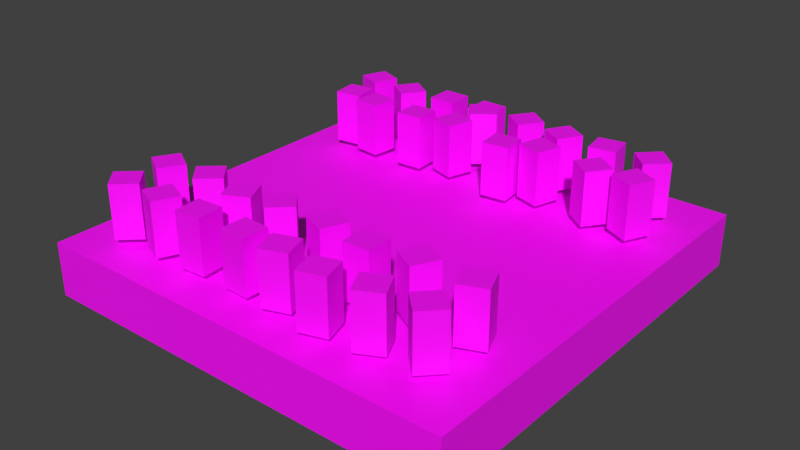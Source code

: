 # Source: SM_Chessboard.blend  (saved by Blender 3.6.13; exported with 4.5.12 LTS)
import bpy
from mathutils import Matrix  # noqa: F401  (used for matrix-valued properties, if any)

bpy.ops.wm.read_factory_settings(use_empty=True)
scene = bpy.context.scene
scene.name = 'Scene'

# ---- images (referenced by path relative to the original .blend; pixels are not part of the script)
import os
ASSET_DIR = os.environ.get("B2B_ASSET_DIR", "")  # directory of the original .blend (textures are referenced by path, not embedded)
HERE = os.path.dirname(os.path.abspath(__file__))  # packed textures are extracted next to this script under _unpacked/

def load_image(name, relpath, width, height, colorspace="sRGB"):
    """Load a texture the original file referenced (path relative to the .blend, or extracted next to this script)."""
    p = next((c for c in (os.path.join(HERE, relpath), os.path.join(ASSET_DIR, relpath)) if relpath and os.path.exists(c)), "")
    if p:
        img = bpy.data.images.load(p, check_existing=True)
        img.name = name
    else:  # same state as the original file: an image datablock whose file is absent (Cycles renders it pink)
        img = bpy.data.images.new(name, width, height)
        img.source = "FILE"
        img.filepath = "//" + (relpath or name)
    img.colorspace_settings.name = colorspace
    return img
img_m_chessboard_dither_png = load_image('M_Chessboard_Dither.png', 'M_Chessboard_Dither.png', 1024, 1024, 'sRGB')

# ---- materials (node trees are filled in below, after node groups)
mat_m_chessboard = bpy.data.materials.new('M_Chessboard')
mat_m_chessboard.use_transparent_shadow = False

# ---- material node trees
mat_m_chessboard.use_nodes = True; mat_m_chessboard.node_tree.nodes.clear()
_N = mat_m_chessboard.node_tree.nodes; _L = mat_m_chessboard.node_tree.links
n0 = _N.new('ShaderNodeBsdfPrincipled'); n0.name = 'Principled BSDF'; n0.location = (10, 300)
n0.distribution = 'GGX'
n0.subsurface_method = 'RANDOM_WALK_SKIN'
n0.inputs[3].default_value = 1.45
n0.inputs[27].default_value = (0.0, 0.0, 0.0, 1.0)
n0.inputs[28].default_value = 1.0
n1 = _N.new('ShaderNodeOutputMaterial'); n1.name = 'Material Output'; n1.location = (300, 300)
n2 = _N.new('ShaderNodeTexImage'); n2.name = 'Image Texture'; n2.location = (-280, 280)
n2.image = img_m_chessboard_dither_png
n2.interpolation = 'Closest'
_L.new(n0.outputs[0], n1.inputs[0])
_L.new(n2.outputs[0], n0.inputs[0])
n1.is_active_output = True

# ---- world
world_world_001 = bpy.data.worlds.new('World.001'); scene.world = world_world_001
world_world_001.use_nodes = True; world_world_001.node_tree.nodes.clear()
_N = world_world_001.node_tree.nodes; _L = world_world_001.node_tree.links
n0 = _N.new('ShaderNodeOutputWorld'); n0.name = 'World Output'; n0.location = (300, 300)
n1 = _N.new('ShaderNodeBackground'); n1.name = 'Background'; n1.location = (10, 300)
n1.inputs[0].default_value = (0.05088, 0.05088, 0.05088, 1.0)
_L.new(n1.outputs[0], n0.inputs[0])
n0.is_active_output = True
world_world_001.color = (0.05088, 0.05088, 0.05088)
world_world_001.use_sun_shadow = False
world_world_001.sun_shadow_jitter_overblur = 0.0

# ---- meshes
me_cube = bpy.data.meshes.new('Cube')
me_cube.from_pydata([(-0.01562, -0.9844, -0.01562), (-0.01562, -0.9844, 0.1094), (-0.01562, 0.01562, -0.01562), (-0.01562, 0.01562, 0.1094), (0.9844, -0.9844, -0.01562), (0.9844, -0.9844, 0.1094), (0.9844, 0.01562, -0.01562), (0.9844, 0.01562, 0.1094), (-0.01562, -0.9844, 0.04688), (-0.01562, 0.01562, 0.04688), (0.9844, 0.01562, 0.04688), (0.9844, -0.9844, 0.04688)], [], [(8, 1, 3, 9), (9, 3, 7, 10), (10, 7, 5, 11), (11, 5, 1, 8), (2, 6, 4, 0), (7, 3, 1, 5), (4, 11, 8, 0), (6, 10, 11, 4), (2, 9, 10, 6), (0, 8, 9, 2)])
_uv = me_cube.uv_layers.new(name='UVMap')
_uv.uv.foreach_set('vector', [0.9453, 0.875, 0.8906, 0.875, 0.8906, 0.007812, 0.9453, 0.007812, 0.9453, 0.875, 0.8906, 0.875, 0.8906, 0.007812, 0.9453, 0.007812, 0.9453, 0.875, 0.8906, 0.875, 0.8906, 0.007812, 0.9453, 0.007812, 0.9453, 0.875, 0.8906, 0.875, 0.8906, 0.007812, 0.9453, 0.007812, 0.2109, 0.9766, 0.1953, 0.9766, 0.1953, 0.9609, 0.2109, 0.9609, 0.875, 0.875, 0.007812, 0.875, 0.007812, 0.007812, 0.875, 0.007812, 1.0, 0.875, 0.9453, 0.875, 0.9453, 0.007812, 1.0, 0.007812, 1.0, 0.875, 0.9453, 0.875, 0.9453, 0.007812, 1.0, 0.007812, 1.0, 0.875, 0.9453, 0.875, 0.9453, 0.007812, 1.0, 0.007812, 1.0, 0.875, 0.9453, 0.875, 0.9453, 0.007812, 1.0, 0.007812])
me_cube.materials.append(mat_m_chessboard)
me_cube.use_paint_bone_selection = False
me_cube.use_paint_mask = True
me_cube.update()
me_cube_001 = bpy.data.meshes.new('Cube.001')
me_cube_001.from_pydata([(-0.03167, -0.03082, -0.0625), (-0.03167, -0.03082, 0.0625), (-0.03082, 0.03167, -0.0625), (-0.03082, 0.03167, 0.0625), (0.03082, -0.03167, -0.0625), (0.03082, -0.03167, 0.0625), (0.03167, 0.03082, -0.0625), (0.03167, 0.03082, 0.0625)], [], [(0, 1, 3, 2), (2, 3, 7, 6), (6, 7, 5, 4), (4, 5, 1, 0), (2, 6, 4, 0), (7, 3, 1, 5)])
_uv = me_cube_001.uv_layers.new(name='UVMap')
_uv.uv.foreach_set('vector', [0.0625, 0.9922, 0.007812, 0.9922, 0.007812, 0.8828, 0.0625, 0.8828, 0.0625, 0.9922, 0.007812, 0.9922, 0.007812, 0.8828, 0.0625, 0.8828, 0.0625, 0.8828, 0.0625, 0.9922, 0.007812, 0.9922, 0.007812, 0.8828, 0.0625, 0.9922, 0.007812, 0.9922, 0.007812, 0.8828, 0.0625, 0.8828, 0.125, 0.9375, 0.07031, 0.9375, 0.07031, 0.8828, 0.125, 0.8828, 0.125, 0.9375, 0.07031, 0.9375, 0.07031, 0.8828, 0.125, 0.8828])
me_cube_001.materials.append(mat_m_chessboard)
me_cube_001.use_paint_bone_selection = False
me_cube_001.use_paint_mask = True
me_cube_001.update()
me_cube_012 = bpy.data.meshes.new('Cube.012')
me_cube_012.from_pydata([(-0.01562, -0.01562, -0.04688), (-0.01562, -0.01562, 0.07812), (-0.01562, 0.04688, -0.04688), (-0.01562, 0.04688, 0.07812), (0.04688, -0.01562, -0.04688), (0.04688, -0.01562, 0.07812), (0.04688, 0.04688, -0.04688), (0.04688, 0.04688, 0.07812)], [], [(0, 1, 3, 2), (2, 3, 7, 6), (6, 7, 5, 4), (4, 5, 1, 0), (2, 6, 4, 0), (7, 3, 1, 5)])
_uv = me_cube_012.uv_layers.new(name='UVMap')
_uv.uv.foreach_set('vector', [0.3006, 0.9, 0.2871, 0.9, 0.2871, 0.8865, 0.3006, 0.8865, 0.3229, 0.9, 0.3094, 0.9, 0.3094, 0.8865, 0.3229, 0.8865, 0.05897, 0.8865, 0.05897, 0.9956, 0.004387, 0.9956, 0.004387, 0.8865, 0.3451, 0.9, 0.3316, 0.9, 0.3316, 0.8865, 0.3451, 0.8865, 0.3674, 0.9, 0.3539, 0.9, 0.3539, 0.8865, 0.3674, 0.8865, 0.1223, 0.941, 0.06774, 0.941, 0.06774, 0.8865, 0.1223, 0.8865])
me_cube_012.materials.append(mat_m_chessboard)
me_cube_012.update()
me_cube_033 = bpy.data.meshes.new('Cube.033')
me_cube_033.from_pydata([(-0.03085, -0.03165, -0.0625), (-0.03085, -0.03165, 0.0625), (-0.03165, 0.03085, -0.0625), (-0.03165, 0.03085, 0.0625), (0.03165, -0.03085, -0.0625), (0.03165, -0.03085, 0.0625), (0.03085, 0.03165, -0.0625), (0.03085, 0.03165, 0.0625)], [], [(0, 1, 3, 2), (2, 3, 7, 6), (6, 7, 5, 4), (4, 5, 1, 0), (2, 6, 4, 0), (7, 3, 1, 5)])
_uv = me_cube_033.uv_layers.new(name='UVMap')
_uv.uv.foreach_set('vector', [0.6875, 0.8828, 0.6875, 0.9922, 0.6328, 0.9922, 0.6328, 0.8828, 0.6875, 0.8828, 0.6875, 0.9922, 0.6328, 0.9922, 0.6328, 0.8828, 0.6875, 0.8828, 0.6875, 0.9922, 0.6328, 0.9922, 0.6328, 0.8828, 0.6328, 0.8828, 0.6328, 0.9922, 0.6875, 0.9922, 0.6875, 0.8828, 0.75, 0.9375, 0.6953, 0.9375, 0.6953, 0.8828, 0.75, 0.8828, 0.75, 0.9375, 0.6953, 0.9375, 0.6953, 0.8828, 0.75, 0.8828])
me_cube_033.materials.append(mat_m_chessboard)
me_cube_033.use_paint_bone_selection = False
me_cube_033.use_paint_mask = True
me_cube_033.update()
me_cube_002 = bpy.data.meshes.new('Cube.002')
me_cube_002.from_pydata([(-0.03085, -0.03165, -0.0625), (-0.03085, -0.03165, 0.0625), (-0.03165, 0.03085, -0.0625), (-0.03165, 0.03085, 0.0625), (0.03165, -0.03085, -0.0625), (0.03165, -0.03085, 0.0625), (0.03085, 0.03165, -0.0625), (0.03085, 0.03165, 0.0625)], [], [(0, 1, 3, 2), (2, 3, 7, 6), (6, 7, 5, 4), (4, 5, 1, 0), (2, 6, 4, 0), (7, 3, 1, 5)])
_uv = me_cube_002.uv_layers.new(name='UVMap')
_uv.uv.foreach_set('vector', [0.6875, 0.8828, 0.6875, 0.9922, 0.6328, 0.9922, 0.6328, 0.8828, 0.6875, 0.8828, 0.6875, 0.9922, 0.6328, 0.9922, 0.6328, 0.8828, 0.6875, 0.8828, 0.6875, 0.9922, 0.6328, 0.9922, 0.6328, 0.8828, 0.6328, 0.8828, 0.6328, 0.9922, 0.6875, 0.9922, 0.6875, 0.8828, 0.75, 0.9375, 0.6953, 0.9375, 0.6953, 0.8828, 0.75, 0.8828, 0.75, 0.9375, 0.6953, 0.9375, 0.6953, 0.8828, 0.75, 0.8828])
me_cube_002.materials.append(mat_m_chessboard)
me_cube_002.use_paint_bone_selection = False
me_cube_002.use_paint_mask = True
me_cube_002.update()
me_cube_003 = bpy.data.meshes.new('Cube.003')
me_cube_003.from_pydata([(-0.03085, -0.03165, -0.0625), (-0.03085, -0.03165, 0.0625), (-0.03165, 0.03085, -0.0625), (-0.03165, 0.03085, 0.0625), (0.03165, -0.03085, -0.0625), (0.03165, -0.03085, 0.0625), (0.03085, 0.03165, -0.0625), (0.03085, 0.03165, 0.0625)], [], [(0, 1, 3, 2), (2, 3, 7, 6), (6, 7, 5, 4), (4, 5, 1, 0), (2, 6, 4, 0), (7, 3, 1, 5)])
_uv = me_cube_003.uv_layers.new(name='UVMap')
_uv.uv.foreach_set('vector', [0.6875, 0.8828, 0.6875, 0.9922, 0.6328, 0.9922, 0.6328, 0.8828, 0.6875, 0.8828, 0.6875, 0.9922, 0.6328, 0.9922, 0.6328, 0.8828, 0.6875, 0.8828, 0.6875, 0.9922, 0.6328, 0.9922, 0.6328, 0.8828, 0.6328, 0.8828, 0.6328, 0.9922, 0.6875, 0.9922, 0.6875, 0.8828, 0.75, 0.9375, 0.6953, 0.9375, 0.6953, 0.8828, 0.75, 0.8828, 0.75, 0.9375, 0.6953, 0.9375, 0.6953, 0.8828, 0.75, 0.8828])
me_cube_003.materials.append(mat_m_chessboard)
me_cube_003.use_paint_bone_selection = False
me_cube_003.use_paint_mask = True
me_cube_003.update()
me_cube_004 = bpy.data.meshes.new('Cube.004')
me_cube_004.from_pydata([(-0.03085, -0.03165, -0.0625), (-0.03085, -0.03165, 0.0625), (-0.03165, 0.03085, -0.0625), (-0.03165, 0.03085, 0.0625), (0.03165, -0.03085, -0.0625), (0.03165, -0.03085, 0.0625), (0.03085, 0.03165, -0.0625), (0.03085, 0.03165, 0.0625)], [], [(0, 1, 3, 2), (2, 3, 7, 6), (6, 7, 5, 4), (4, 5, 1, 0), (2, 6, 4, 0), (7, 3, 1, 5)])
_uv = me_cube_004.uv_layers.new(name='UVMap')
_uv.uv.foreach_set('vector', [0.6875, 0.8828, 0.6875, 0.9922, 0.6328, 0.9922, 0.6328, 0.8828, 0.6875, 0.8828, 0.6875, 0.9922, 0.6328, 0.9922, 0.6328, 0.8828, 0.6875, 0.8828, 0.6875, 0.9922, 0.6328, 0.9922, 0.6328, 0.8828, 0.6328, 0.8828, 0.6328, 0.9922, 0.6875, 0.9922, 0.6875, 0.8828, 0.75, 0.9375, 0.6953, 0.9375, 0.6953, 0.8828, 0.75, 0.8828, 0.75, 0.9375, 0.6953, 0.9375, 0.6953, 0.8828, 0.75, 0.8828])
me_cube_004.materials.append(mat_m_chessboard)
me_cube_004.use_paint_bone_selection = False
me_cube_004.use_paint_mask = True
me_cube_004.update()
me_cube_005 = bpy.data.meshes.new('Cube.005')
me_cube_005.from_pydata([(-0.03085, -0.03165, -0.0625), (-0.03085, -0.03165, 0.0625), (-0.03165, 0.03085, -0.0625), (-0.03165, 0.03085, 0.0625), (0.03165, -0.03085, -0.0625), (0.03165, -0.03085, 0.0625), (0.03085, 0.03165, -0.0625), (0.03085, 0.03165, 0.0625)], [], [(0, 1, 3, 2), (2, 3, 7, 6), (6, 7, 5, 4), (4, 5, 1, 0), (2, 6, 4, 0), (7, 3, 1, 5)])
_uv = me_cube_005.uv_layers.new(name='UVMap')
_uv.uv.foreach_set('vector', [0.6875, 0.8828, 0.6875, 0.9922, 0.6328, 0.9922, 0.6328, 0.8828, 0.6875, 0.8828, 0.6875, 0.9922, 0.6328, 0.9922, 0.6328, 0.8828, 0.6875, 0.8828, 0.6875, 0.9922, 0.6328, 0.9922, 0.6328, 0.8828, 0.6328, 0.8828, 0.6328, 0.9922, 0.6875, 0.9922, 0.6875, 0.8828, 0.75, 0.9375, 0.6953, 0.9375, 0.6953, 0.8828, 0.75, 0.8828, 0.75, 0.9375, 0.6953, 0.9375, 0.6953, 0.8828, 0.75, 0.8828])
me_cube_005.materials.append(mat_m_chessboard)
me_cube_005.use_paint_bone_selection = False
me_cube_005.use_paint_mask = True
me_cube_005.update()
me_cube_006 = bpy.data.meshes.new('Cube.006')
me_cube_006.from_pydata([(-0.03085, -0.03165, -0.0625), (-0.03085, -0.03165, 0.0625), (-0.03165, 0.03085, -0.0625), (-0.03165, 0.03085, 0.0625), (0.03165, -0.03085, -0.0625), (0.03165, -0.03085, 0.0625), (0.03085, 0.03165, -0.0625), (0.03085, 0.03165, 0.0625)], [], [(0, 1, 3, 2), (2, 3, 7, 6), (6, 7, 5, 4), (4, 5, 1, 0), (2, 6, 4, 0), (7, 3, 1, 5)])
_uv = me_cube_006.uv_layers.new(name='UVMap')
_uv.uv.foreach_set('vector', [0.6875, 0.8828, 0.6875, 0.9922, 0.6328, 0.9922, 0.6328, 0.8828, 0.6875, 0.8828, 0.6875, 0.9922, 0.6328, 0.9922, 0.6328, 0.8828, 0.6875, 0.8828, 0.6875, 0.9922, 0.6328, 0.9922, 0.6328, 0.8828, 0.6328, 0.8828, 0.6328, 0.9922, 0.6875, 0.9922, 0.6875, 0.8828, 0.75, 0.9375, 0.6953, 0.9375, 0.6953, 0.8828, 0.75, 0.8828, 0.75, 0.9375, 0.6953, 0.9375, 0.6953, 0.8828, 0.75, 0.8828])
me_cube_006.materials.append(mat_m_chessboard)
me_cube_006.use_paint_bone_selection = False
me_cube_006.use_paint_mask = True
me_cube_006.update()
me_cube_007 = bpy.data.meshes.new('Cube.007')
me_cube_007.from_pydata([(-0.03085, -0.03165, -0.0625), (-0.03085, -0.03165, 0.0625), (-0.03165, 0.03085, -0.0625), (-0.03165, 0.03085, 0.0625), (0.03165, -0.03085, -0.0625), (0.03165, -0.03085, 0.0625), (0.03085, 0.03165, -0.0625), (0.03085, 0.03165, 0.0625)], [], [(0, 1, 3, 2), (2, 3, 7, 6), (6, 7, 5, 4), (4, 5, 1, 0), (2, 6, 4, 0), (7, 3, 1, 5)])
_uv = me_cube_007.uv_layers.new(name='UVMap')
_uv.uv.foreach_set('vector', [0.6875, 0.8828, 0.6875, 0.9922, 0.6328, 0.9922, 0.6328, 0.8828, 0.6875, 0.8828, 0.6875, 0.9922, 0.6328, 0.9922, 0.6328, 0.8828, 0.6875, 0.8828, 0.6875, 0.9922, 0.6328, 0.9922, 0.6328, 0.8828, 0.6328, 0.8828, 0.6328, 0.9922, 0.6875, 0.9922, 0.6875, 0.8828, 0.75, 0.9375, 0.6953, 0.9375, 0.6953, 0.8828, 0.75, 0.8828, 0.75, 0.9375, 0.6953, 0.9375, 0.6953, 0.8828, 0.75, 0.8828])
me_cube_007.materials.append(mat_m_chessboard)
me_cube_007.use_paint_bone_selection = False
me_cube_007.use_paint_mask = True
me_cube_007.update()
me_cube_008 = bpy.data.meshes.new('Cube.008')
me_cube_008.from_pydata([(-0.03085, -0.03165, -0.0625), (-0.03085, -0.03165, 0.0625), (-0.03165, 0.03085, -0.0625), (-0.03165, 0.03085, 0.0625), (0.03165, -0.03085, -0.0625), (0.03165, -0.03085, 0.0625), (0.03085, 0.03165, -0.0625), (0.03085, 0.03165, 0.0625)], [], [(0, 1, 3, 2), (2, 3, 7, 6), (6, 7, 5, 4), (4, 5, 1, 0), (2, 6, 4, 0), (7, 3, 1, 5)])
_uv = me_cube_008.uv_layers.new(name='UVMap')
_uv.uv.foreach_set('vector', [0.6875, 0.8828, 0.6875, 0.9922, 0.6328, 0.9922, 0.6328, 0.8828, 0.6875, 0.8828, 0.6875, 0.9922, 0.6328, 0.9922, 0.6328, 0.8828, 0.6875, 0.8828, 0.6875, 0.9922, 0.6328, 0.9922, 0.6328, 0.8828, 0.6328, 0.8828, 0.6328, 0.9922, 0.6875, 0.9922, 0.6875, 0.8828, 0.75, 0.9375, 0.6953, 0.9375, 0.6953, 0.8828, 0.75, 0.8828, 0.75, 0.9375, 0.6953, 0.9375, 0.6953, 0.8828, 0.75, 0.8828])
me_cube_008.materials.append(mat_m_chessboard)
me_cube_008.use_paint_bone_selection = False
me_cube_008.use_paint_mask = True
me_cube_008.update()
me_cube_041 = bpy.data.meshes.new('Cube.041')
me_cube_041.from_pydata([(-0.03085, -0.03165, -0.0625), (-0.03085, -0.03165, 0.0625), (-0.03165, 0.03085, -0.0625), (-0.03165, 0.03085, 0.0625), (0.03165, -0.03085, -0.0625), (0.03165, -0.03085, 0.0625), (0.03085, 0.03165, -0.0625), (0.03085, 0.03165, 0.0625)], [], [(0, 1, 3, 2), (2, 3, 7, 6), (6, 7, 5, 4), (4, 5, 1, 0), (2, 6, 4, 0), (7, 3, 1, 5)])
_uv = me_cube_041.uv_layers.new(name='UVMap')
_uv.uv.foreach_set('vector', [0.6875, 0.8828, 0.6875, 0.9922, 0.6328, 0.9922, 0.6328, 0.8828, 0.6875, 0.8828, 0.6875, 0.9922, 0.6328, 0.9922, 0.6328, 0.8828, 0.6875, 0.8828, 0.6875, 0.9922, 0.6328, 0.9922, 0.6328, 0.8828, 0.6328, 0.8828, 0.6328, 0.9922, 0.6875, 0.9922, 0.6875, 0.8828, 0.75, 0.9375, 0.6953, 0.9375, 0.6953, 0.8828, 0.75, 0.8828, 0.75, 0.9375, 0.6953, 0.9375, 0.6953, 0.8828, 0.75, 0.8828])
me_cube_041.materials.append(mat_m_chessboard)
me_cube_041.use_paint_bone_selection = False
me_cube_041.use_paint_mask = True
me_cube_041.update()
me_cube_042 = bpy.data.meshes.new('Cube.042')
me_cube_042.from_pydata([(-0.03085, -0.03165, -0.0625), (-0.03085, -0.03165, 0.0625), (-0.03165, 0.03085, -0.0625), (-0.03165, 0.03085, 0.0625), (0.03165, -0.03085, -0.0625), (0.03165, -0.03085, 0.0625), (0.03085, 0.03165, -0.0625), (0.03085, 0.03165, 0.0625)], [], [(0, 1, 3, 2), (2, 3, 7, 6), (6, 7, 5, 4), (4, 5, 1, 0), (2, 6, 4, 0), (7, 3, 1, 5)])
_uv = me_cube_042.uv_layers.new(name='UVMap')
_uv.uv.foreach_set('vector', [0.6875, 0.8828, 0.6875, 0.9922, 0.6328, 0.9922, 0.6328, 0.8828, 0.6875, 0.8828, 0.6875, 0.9922, 0.6328, 0.9922, 0.6328, 0.8828, 0.6875, 0.8828, 0.6875, 0.9922, 0.6328, 0.9922, 0.6328, 0.8828, 0.6328, 0.8828, 0.6328, 0.9922, 0.6875, 0.9922, 0.6875, 0.8828, 0.75, 0.9375, 0.6953, 0.9375, 0.6953, 0.8828, 0.75, 0.8828, 0.75, 0.9375, 0.6953, 0.9375, 0.6953, 0.8828, 0.75, 0.8828])
me_cube_042.materials.append(mat_m_chessboard)
me_cube_042.use_paint_bone_selection = False
me_cube_042.use_paint_mask = True
me_cube_042.update()
me_cube_043 = bpy.data.meshes.new('Cube.043')
me_cube_043.from_pydata([(-0.03085, -0.03165, -0.0625), (-0.03085, -0.03165, 0.0625), (-0.03165, 0.03085, -0.0625), (-0.03165, 0.03085, 0.0625), (0.03165, -0.03085, -0.0625), (0.03165, -0.03085, 0.0625), (0.03085, 0.03165, -0.0625), (0.03085, 0.03165, 0.0625)], [], [(0, 1, 3, 2), (2, 3, 7, 6), (6, 7, 5, 4), (4, 5, 1, 0), (2, 6, 4, 0), (7, 3, 1, 5)])
_uv = me_cube_043.uv_layers.new(name='UVMap')
_uv.uv.foreach_set('vector', [0.6875, 0.8828, 0.6875, 0.9922, 0.6328, 0.9922, 0.6328, 0.8828, 0.6875, 0.8828, 0.6875, 0.9922, 0.6328, 0.9922, 0.6328, 0.8828, 0.6875, 0.8828, 0.6875, 0.9922, 0.6328, 0.9922, 0.6328, 0.8828, 0.6328, 0.8828, 0.6328, 0.9922, 0.6875, 0.9922, 0.6875, 0.8828, 0.75, 0.9375, 0.6953, 0.9375, 0.6953, 0.8828, 0.75, 0.8828, 0.75, 0.9375, 0.6953, 0.9375, 0.6953, 0.8828, 0.75, 0.8828])
me_cube_043.materials.append(mat_m_chessboard)
me_cube_043.use_paint_bone_selection = False
me_cube_043.use_paint_mask = True
me_cube_043.update()
me_cube_044 = bpy.data.meshes.new('Cube.044')
me_cube_044.from_pydata([(-0.03085, -0.03165, -0.0625), (-0.03085, -0.03165, 0.0625), (-0.03165, 0.03085, -0.0625), (-0.03165, 0.03085, 0.0625), (0.03165, -0.03085, -0.0625), (0.03165, -0.03085, 0.0625), (0.03085, 0.03165, -0.0625), (0.03085, 0.03165, 0.0625)], [], [(0, 1, 3, 2), (2, 3, 7, 6), (6, 7, 5, 4), (4, 5, 1, 0), (2, 6, 4, 0), (7, 3, 1, 5)])
_uv = me_cube_044.uv_layers.new(name='UVMap')
_uv.uv.foreach_set('vector', [0.6875, 0.8828, 0.6875, 0.9922, 0.6328, 0.9922, 0.6328, 0.8828, 0.6875, 0.8828, 0.6875, 0.9922, 0.6328, 0.9922, 0.6328, 0.8828, 0.6875, 0.8828, 0.6875, 0.9922, 0.6328, 0.9922, 0.6328, 0.8828, 0.6328, 0.8828, 0.6328, 0.9922, 0.6875, 0.9922, 0.6875, 0.8828, 0.75, 0.9375, 0.6953, 0.9375, 0.6953, 0.8828, 0.75, 0.8828, 0.75, 0.9375, 0.6953, 0.9375, 0.6953, 0.8828, 0.75, 0.8828])
me_cube_044.materials.append(mat_m_chessboard)
me_cube_044.use_paint_bone_selection = False
me_cube_044.use_paint_mask = True
me_cube_044.update()
me_cube_045 = bpy.data.meshes.new('Cube.045')
me_cube_045.from_pydata([(-0.03085, -0.03165, -0.0625), (-0.03085, -0.03165, 0.0625), (-0.03165, 0.03085, -0.0625), (-0.03165, 0.03085, 0.0625), (0.03165, -0.03085, -0.0625), (0.03165, -0.03085, 0.0625), (0.03085, 0.03165, -0.0625), (0.03085, 0.03165, 0.0625)], [], [(0, 1, 3, 2), (2, 3, 7, 6), (6, 7, 5, 4), (4, 5, 1, 0), (2, 6, 4, 0), (7, 3, 1, 5)])
_uv = me_cube_045.uv_layers.new(name='UVMap')
_uv.uv.foreach_set('vector', [0.6875, 0.8828, 0.6875, 0.9922, 0.6328, 0.9922, 0.6328, 0.8828, 0.6875, 0.8828, 0.6875, 0.9922, 0.6328, 0.9922, 0.6328, 0.8828, 0.6875, 0.8828, 0.6875, 0.9922, 0.6328, 0.9922, 0.6328, 0.8828, 0.6328, 0.8828, 0.6328, 0.9922, 0.6875, 0.9922, 0.6875, 0.8828, 0.75, 0.9375, 0.6953, 0.9375, 0.6953, 0.8828, 0.75, 0.8828, 0.75, 0.9375, 0.6953, 0.9375, 0.6953, 0.8828, 0.75, 0.8828])
me_cube_045.materials.append(mat_m_chessboard)
me_cube_045.use_paint_bone_selection = False
me_cube_045.use_paint_mask = True
me_cube_045.update()
me_cube_046 = bpy.data.meshes.new('Cube.046')
me_cube_046.from_pydata([(-0.03085, -0.03165, -0.0625), (-0.03085, -0.03165, 0.0625), (-0.03165, 0.03085, -0.0625), (-0.03165, 0.03085, 0.0625), (0.03165, -0.03085, -0.0625), (0.03165, -0.03085, 0.0625), (0.03085, 0.03165, -0.0625), (0.03085, 0.03165, 0.0625)], [], [(0, 1, 3, 2), (2, 3, 7, 6), (6, 7, 5, 4), (4, 5, 1, 0), (2, 6, 4, 0), (7, 3, 1, 5)])
_uv = me_cube_046.uv_layers.new(name='UVMap')
_uv.uv.foreach_set('vector', [0.6875, 0.8828, 0.6875, 0.9922, 0.6328, 0.9922, 0.6328, 0.8828, 0.6875, 0.8828, 0.6875, 0.9922, 0.6328, 0.9922, 0.6328, 0.8828, 0.6875, 0.8828, 0.6875, 0.9922, 0.6328, 0.9922, 0.6328, 0.8828, 0.6328, 0.8828, 0.6328, 0.9922, 0.6875, 0.9922, 0.6875, 0.8828, 0.75, 0.9375, 0.6953, 0.9375, 0.6953, 0.8828, 0.75, 0.8828, 0.75, 0.9375, 0.6953, 0.9375, 0.6953, 0.8828, 0.75, 0.8828])
me_cube_046.materials.append(mat_m_chessboard)
me_cube_046.use_paint_bone_selection = False
me_cube_046.use_paint_mask = True
me_cube_046.update()
me_cube_047 = bpy.data.meshes.new('Cube.047')
me_cube_047.from_pydata([(-0.03085, -0.03165, -0.0625), (-0.03085, -0.03165, 0.0625), (-0.03165, 0.03085, -0.0625), (-0.03165, 0.03085, 0.0625), (0.03165, -0.03085, -0.0625), (0.03165, -0.03085, 0.0625), (0.03085, 0.03165, -0.0625), (0.03085, 0.03165, 0.0625)], [], [(0, 1, 3, 2), (2, 3, 7, 6), (6, 7, 5, 4), (4, 5, 1, 0), (2, 6, 4, 0), (7, 3, 1, 5)])
_uv = me_cube_047.uv_layers.new(name='UVMap')
_uv.uv.foreach_set('vector', [0.6875, 0.8828, 0.6875, 0.9922, 0.6328, 0.9922, 0.6328, 0.8828, 0.6875, 0.8828, 0.6875, 0.9922, 0.6328, 0.9922, 0.6328, 0.8828, 0.6875, 0.8828, 0.6875, 0.9922, 0.6328, 0.9922, 0.6328, 0.8828, 0.6328, 0.8828, 0.6328, 0.9922, 0.6875, 0.9922, 0.6875, 0.8828, 0.75, 0.9375, 0.6953, 0.9375, 0.6953, 0.8828, 0.75, 0.8828, 0.75, 0.9375, 0.6953, 0.9375, 0.6953, 0.8828, 0.75, 0.8828])
me_cube_047.materials.append(mat_m_chessboard)
me_cube_047.use_paint_bone_selection = False
me_cube_047.use_paint_mask = True
me_cube_047.update()
me_cube_048 = bpy.data.meshes.new('Cube.048')
me_cube_048.from_pydata([(-0.03085, -0.03165, -0.0625), (-0.03085, -0.03165, 0.0625), (-0.03165, 0.03085, -0.0625), (-0.03165, 0.03085, 0.0625), (0.03165, -0.03085, -0.0625), (0.03165, -0.03085, 0.0625), (0.03085, 0.03165, -0.0625), (0.03085, 0.03165, 0.0625)], [], [(0, 1, 3, 2), (2, 3, 7, 6), (6, 7, 5, 4), (4, 5, 1, 0), (2, 6, 4, 0), (7, 3, 1, 5)])
_uv = me_cube_048.uv_layers.new(name='UVMap')
_uv.uv.foreach_set('vector', [0.6875, 0.8828, 0.6875, 0.9922, 0.6328, 0.9922, 0.6328, 0.8828, 0.6875, 0.8828, 0.6875, 0.9922, 0.6328, 0.9922, 0.6328, 0.8828, 0.6875, 0.8828, 0.6875, 0.9922, 0.6328, 0.9922, 0.6328, 0.8828, 0.6328, 0.8828, 0.6328, 0.9922, 0.6875, 0.9922, 0.6875, 0.8828, 0.75, 0.9375, 0.6953, 0.9375, 0.6953, 0.8828, 0.75, 0.8828, 0.75, 0.9375, 0.6953, 0.9375, 0.6953, 0.8828, 0.75, 0.8828])
me_cube_048.materials.append(mat_m_chessboard)
me_cube_048.use_paint_bone_selection = False
me_cube_048.use_paint_mask = True
me_cube_048.update()
me_cube_049 = bpy.data.meshes.new('Cube.049')
me_cube_049.from_pydata([(-0.03167, -0.03082, -0.0625), (-0.03167, -0.03082, 0.0625), (-0.03082, 0.03167, -0.0625), (-0.03082, 0.03167, 0.0625), (0.03082, -0.03167, -0.0625), (0.03082, -0.03167, 0.0625), (0.03167, 0.03082, -0.0625), (0.03167, 0.03082, 0.0625)], [], [(0, 1, 3, 2), (2, 3, 7, 6), (6, 7, 5, 4), (4, 5, 1, 0), (2, 6, 4, 0), (7, 3, 1, 5)])
_uv = me_cube_049.uv_layers.new(name='UVMap')
_uv.uv.foreach_set('vector', [0.0625, 0.9922, 0.007812, 0.9922, 0.007812, 0.8828, 0.0625, 0.8828, 0.0625, 0.9922, 0.007812, 0.9922, 0.007812, 0.8828, 0.0625, 0.8828, 0.0625, 0.8828, 0.0625, 0.9922, 0.007812, 0.9922, 0.007812, 0.8828, 0.0625, 0.9922, 0.007812, 0.9922, 0.007812, 0.8828, 0.0625, 0.8828, 0.125, 0.9375, 0.07031, 0.9375, 0.07031, 0.8828, 0.125, 0.8828, 0.125, 0.9375, 0.07031, 0.9375, 0.07031, 0.8828, 0.125, 0.8828])
me_cube_049.materials.append(mat_m_chessboard)
me_cube_049.use_paint_bone_selection = False
me_cube_049.use_paint_mask = True
me_cube_049.update()
me_cube_050 = bpy.data.meshes.new('Cube.050')
me_cube_050.from_pydata([(-0.03167, -0.03082, -0.0625), (-0.03167, -0.03082, 0.0625), (-0.03082, 0.03167, -0.0625), (-0.03082, 0.03167, 0.0625), (0.03082, -0.03167, -0.0625), (0.03082, -0.03167, 0.0625), (0.03167, 0.03082, -0.0625), (0.03167, 0.03082, 0.0625)], [], [(0, 1, 3, 2), (2, 3, 7, 6), (6, 7, 5, 4), (4, 5, 1, 0), (2, 6, 4, 0), (7, 3, 1, 5)])
_uv = me_cube_050.uv_layers.new(name='UVMap')
_uv.uv.foreach_set('vector', [0.0625, 0.9922, 0.007812, 0.9922, 0.007812, 0.8828, 0.0625, 0.8828, 0.0625, 0.9922, 0.007812, 0.9922, 0.007812, 0.8828, 0.0625, 0.8828, 0.0625, 0.8828, 0.0625, 0.9922, 0.007812, 0.9922, 0.007812, 0.8828, 0.0625, 0.9922, 0.007812, 0.9922, 0.007812, 0.8828, 0.0625, 0.8828, 0.125, 0.9375, 0.07031, 0.9375, 0.07031, 0.8828, 0.125, 0.8828, 0.125, 0.9375, 0.07031, 0.9375, 0.07031, 0.8828, 0.125, 0.8828])
me_cube_050.materials.append(mat_m_chessboard)
me_cube_050.use_paint_bone_selection = False
me_cube_050.use_paint_mask = True
me_cube_050.update()
me_cube_051 = bpy.data.meshes.new('Cube.051')
me_cube_051.from_pydata([(-0.03167, -0.03082, -0.0625), (-0.03167, -0.03082, 0.0625), (-0.03082, 0.03167, -0.0625), (-0.03082, 0.03167, 0.0625), (0.03082, -0.03167, -0.0625), (0.03082, -0.03167, 0.0625), (0.03167, 0.03082, -0.0625), (0.03167, 0.03082, 0.0625)], [], [(0, 1, 3, 2), (2, 3, 7, 6), (6, 7, 5, 4), (4, 5, 1, 0), (2, 6, 4, 0), (7, 3, 1, 5)])
_uv = me_cube_051.uv_layers.new(name='UVMap')
_uv.uv.foreach_set('vector', [0.0625, 0.9922, 0.007812, 0.9922, 0.007812, 0.8828, 0.0625, 0.8828, 0.0625, 0.9922, 0.007812, 0.9922, 0.007812, 0.8828, 0.0625, 0.8828, 0.0625, 0.8828, 0.0625, 0.9922, 0.007812, 0.9922, 0.007812, 0.8828, 0.0625, 0.9922, 0.007812, 0.9922, 0.007812, 0.8828, 0.0625, 0.8828, 0.125, 0.9375, 0.07031, 0.9375, 0.07031, 0.8828, 0.125, 0.8828, 0.125, 0.9375, 0.07031, 0.9375, 0.07031, 0.8828, 0.125, 0.8828])
me_cube_051.materials.append(mat_m_chessboard)
me_cube_051.use_paint_bone_selection = False
me_cube_051.use_paint_mask = True
me_cube_051.update()
me_cube_052 = bpy.data.meshes.new('Cube.052')
me_cube_052.from_pydata([(-0.03167, -0.03082, -0.0625), (-0.03167, -0.03082, 0.0625), (-0.03082, 0.03167, -0.0625), (-0.03082, 0.03167, 0.0625), (0.03082, -0.03167, -0.0625), (0.03082, -0.03167, 0.0625), (0.03167, 0.03082, -0.0625), (0.03167, 0.03082, 0.0625)], [], [(0, 1, 3, 2), (2, 3, 7, 6), (6, 7, 5, 4), (4, 5, 1, 0), (2, 6, 4, 0), (7, 3, 1, 5)])
_uv = me_cube_052.uv_layers.new(name='UVMap')
_uv.uv.foreach_set('vector', [0.0625, 0.9922, 0.007812, 0.9922, 0.007812, 0.8828, 0.0625, 0.8828, 0.0625, 0.9922, 0.007812, 0.9922, 0.007812, 0.8828, 0.0625, 0.8828, 0.0625, 0.8828, 0.0625, 0.9922, 0.007812, 0.9922, 0.007812, 0.8828, 0.0625, 0.9922, 0.007812, 0.9922, 0.007812, 0.8828, 0.0625, 0.8828, 0.125, 0.9375, 0.07031, 0.9375, 0.07031, 0.8828, 0.125, 0.8828, 0.125, 0.9375, 0.07031, 0.9375, 0.07031, 0.8828, 0.125, 0.8828])
me_cube_052.materials.append(mat_m_chessboard)
me_cube_052.use_paint_bone_selection = False
me_cube_052.use_paint_mask = True
me_cube_052.update()
me_cube_053 = bpy.data.meshes.new('Cube.053')
me_cube_053.from_pydata([(-0.03167, -0.03082, -0.0625), (-0.03167, -0.03082, 0.0625), (-0.03082, 0.03167, -0.0625), (-0.03082, 0.03167, 0.0625), (0.03082, -0.03167, -0.0625), (0.03082, -0.03167, 0.0625), (0.03167, 0.03082, -0.0625), (0.03167, 0.03082, 0.0625)], [], [(0, 1, 3, 2), (2, 3, 7, 6), (6, 7, 5, 4), (4, 5, 1, 0), (2, 6, 4, 0), (7, 3, 1, 5)])
_uv = me_cube_053.uv_layers.new(name='UVMap')
_uv.uv.foreach_set('vector', [0.0625, 0.9922, 0.007812, 0.9922, 0.007812, 0.8828, 0.0625, 0.8828, 0.0625, 0.9922, 0.007812, 0.9922, 0.007812, 0.8828, 0.0625, 0.8828, 0.0625, 0.8828, 0.0625, 0.9922, 0.007812, 0.9922, 0.007812, 0.8828, 0.0625, 0.9922, 0.007812, 0.9922, 0.007812, 0.8828, 0.0625, 0.8828, 0.125, 0.9375, 0.07031, 0.9375, 0.07031, 0.8828, 0.125, 0.8828, 0.125, 0.9375, 0.07031, 0.9375, 0.07031, 0.8828, 0.125, 0.8828])
me_cube_053.materials.append(mat_m_chessboard)
me_cube_053.use_paint_bone_selection = False
me_cube_053.use_paint_mask = True
me_cube_053.update()
me_cube_054 = bpy.data.meshes.new('Cube.054')
me_cube_054.from_pydata([(-0.03167, -0.03082, -0.0625), (-0.03167, -0.03082, 0.0625), (-0.03082, 0.03167, -0.0625), (-0.03082, 0.03167, 0.0625), (0.03082, -0.03167, -0.0625), (0.03082, -0.03167, 0.0625), (0.03167, 0.03082, -0.0625), (0.03167, 0.03082, 0.0625)], [], [(0, 1, 3, 2), (2, 3, 7, 6), (6, 7, 5, 4), (4, 5, 1, 0), (2, 6, 4, 0), (7, 3, 1, 5)])
_uv = me_cube_054.uv_layers.new(name='UVMap')
_uv.uv.foreach_set('vector', [0.0625, 0.9922, 0.007812, 0.9922, 0.007812, 0.8828, 0.0625, 0.8828, 0.0625, 0.9922, 0.007812, 0.9922, 0.007812, 0.8828, 0.0625, 0.8828, 0.0625, 0.8828, 0.0625, 0.9922, 0.007812, 0.9922, 0.007812, 0.8828, 0.0625, 0.9922, 0.007812, 0.9922, 0.007812, 0.8828, 0.0625, 0.8828, 0.125, 0.9375, 0.07031, 0.9375, 0.07031, 0.8828, 0.125, 0.8828, 0.125, 0.9375, 0.07031, 0.9375, 0.07031, 0.8828, 0.125, 0.8828])
me_cube_054.materials.append(mat_m_chessboard)
me_cube_054.use_paint_bone_selection = False
me_cube_054.use_paint_mask = True
me_cube_054.update()
me_cube_055 = bpy.data.meshes.new('Cube.055')
me_cube_055.from_pydata([(-0.03167, -0.03082, -0.0625), (-0.03167, -0.03082, 0.0625), (-0.03082, 0.03167, -0.0625), (-0.03082, 0.03167, 0.0625), (0.03082, -0.03167, -0.0625), (0.03082, -0.03167, 0.0625), (0.03167, 0.03082, -0.0625), (0.03167, 0.03082, 0.0625)], [], [(0, 1, 3, 2), (2, 3, 7, 6), (6, 7, 5, 4), (4, 5, 1, 0), (2, 6, 4, 0), (7, 3, 1, 5)])
_uv = me_cube_055.uv_layers.new(name='UVMap')
_uv.uv.foreach_set('vector', [0.0625, 0.9922, 0.007812, 0.9922, 0.007812, 0.8828, 0.0625, 0.8828, 0.0625, 0.9922, 0.007812, 0.9922, 0.007812, 0.8828, 0.0625, 0.8828, 0.0625, 0.8828, 0.0625, 0.9922, 0.007812, 0.9922, 0.007812, 0.8828, 0.0625, 0.9922, 0.007812, 0.9922, 0.007812, 0.8828, 0.0625, 0.8828, 0.125, 0.9375, 0.07031, 0.9375, 0.07031, 0.8828, 0.125, 0.8828, 0.125, 0.9375, 0.07031, 0.9375, 0.07031, 0.8828, 0.125, 0.8828])
me_cube_055.materials.append(mat_m_chessboard)
me_cube_055.use_paint_bone_selection = False
me_cube_055.use_paint_mask = True
me_cube_055.update()
me_cube_056 = bpy.data.meshes.new('Cube.056')
me_cube_056.from_pydata([(-0.03167, -0.03082, -0.0625), (-0.03167, -0.03082, 0.0625), (-0.03082, 0.03167, -0.0625), (-0.03082, 0.03167, 0.0625), (0.03082, -0.03167, -0.0625), (0.03082, -0.03167, 0.0625), (0.03167, 0.03082, -0.0625), (0.03167, 0.03082, 0.0625)], [], [(0, 1, 3, 2), (2, 3, 7, 6), (6, 7, 5, 4), (4, 5, 1, 0), (2, 6, 4, 0), (7, 3, 1, 5)])
_uv = me_cube_056.uv_layers.new(name='UVMap')
_uv.uv.foreach_set('vector', [0.0625, 0.9922, 0.007812, 0.9922, 0.007812, 0.8828, 0.0625, 0.8828, 0.0625, 0.9922, 0.007812, 0.9922, 0.007812, 0.8828, 0.0625, 0.8828, 0.0625, 0.8828, 0.0625, 0.9922, 0.007812, 0.9922, 0.007812, 0.8828, 0.0625, 0.9922, 0.007812, 0.9922, 0.007812, 0.8828, 0.0625, 0.8828, 0.125, 0.9375, 0.07031, 0.9375, 0.07031, 0.8828, 0.125, 0.8828, 0.125, 0.9375, 0.07031, 0.9375, 0.07031, 0.8828, 0.125, 0.8828])
me_cube_056.materials.append(mat_m_chessboard)
me_cube_056.use_paint_bone_selection = False
me_cube_056.use_paint_mask = True
me_cube_056.update()
me_cube_057 = bpy.data.meshes.new('Cube.057')
me_cube_057.from_pydata([(-0.03167, -0.03082, -0.0625), (-0.03167, -0.03082, 0.0625), (-0.03082, 0.03167, -0.0625), (-0.03082, 0.03167, 0.0625), (0.03082, -0.03167, -0.0625), (0.03082, -0.03167, 0.0625), (0.03167, 0.03082, -0.0625), (0.03167, 0.03082, 0.0625)], [], [(0, 1, 3, 2), (2, 3, 7, 6), (6, 7, 5, 4), (4, 5, 1, 0), (2, 6, 4, 0), (7, 3, 1, 5)])
_uv = me_cube_057.uv_layers.new(name='UVMap')
_uv.uv.foreach_set('vector', [0.0625, 0.9922, 0.007812, 0.9922, 0.007812, 0.8828, 0.0625, 0.8828, 0.0625, 0.9922, 0.007812, 0.9922, 0.007812, 0.8828, 0.0625, 0.8828, 0.0625, 0.8828, 0.0625, 0.9922, 0.007812, 0.9922, 0.007812, 0.8828, 0.0625, 0.9922, 0.007812, 0.9922, 0.007812, 0.8828, 0.0625, 0.8828, 0.125, 0.9375, 0.07031, 0.9375, 0.07031, 0.8828, 0.125, 0.8828, 0.125, 0.9375, 0.07031, 0.9375, 0.07031, 0.8828, 0.125, 0.8828])
me_cube_057.materials.append(mat_m_chessboard)
me_cube_057.use_paint_bone_selection = False
me_cube_057.use_paint_mask = True
me_cube_057.update()
me_cube_058 = bpy.data.meshes.new('Cube.058')
me_cube_058.from_pydata([(-0.03167, -0.03082, -0.0625), (-0.03167, -0.03082, 0.0625), (-0.03082, 0.03167, -0.0625), (-0.03082, 0.03167, 0.0625), (0.03082, -0.03167, -0.0625), (0.03082, -0.03167, 0.0625), (0.03167, 0.03082, -0.0625), (0.03167, 0.03082, 0.0625)], [], [(0, 1, 3, 2), (2, 3, 7, 6), (6, 7, 5, 4), (4, 5, 1, 0), (2, 6, 4, 0), (7, 3, 1, 5)])
_uv = me_cube_058.uv_layers.new(name='UVMap')
_uv.uv.foreach_set('vector', [0.0625, 0.9922, 0.007812, 0.9922, 0.007812, 0.8828, 0.0625, 0.8828, 0.0625, 0.9922, 0.007812, 0.9922, 0.007812, 0.8828, 0.0625, 0.8828, 0.0625, 0.8828, 0.0625, 0.9922, 0.007812, 0.9922, 0.007812, 0.8828, 0.0625, 0.9922, 0.007812, 0.9922, 0.007812, 0.8828, 0.0625, 0.8828, 0.125, 0.9375, 0.07031, 0.9375, 0.07031, 0.8828, 0.125, 0.8828, 0.125, 0.9375, 0.07031, 0.9375, 0.07031, 0.8828, 0.125, 0.8828])
me_cube_058.materials.append(mat_m_chessboard)
me_cube_058.use_paint_bone_selection = False
me_cube_058.use_paint_mask = True
me_cube_058.update()
me_cube_059 = bpy.data.meshes.new('Cube.059')
me_cube_059.from_pydata([(-0.03167, -0.03082, -0.0625), (-0.03167, -0.03082, 0.0625), (-0.03082, 0.03167, -0.0625), (-0.03082, 0.03167, 0.0625), (0.03082, -0.03167, -0.0625), (0.03082, -0.03167, 0.0625), (0.03167, 0.03082, -0.0625), (0.03167, 0.03082, 0.0625)], [], [(0, 1, 3, 2), (2, 3, 7, 6), (6, 7, 5, 4), (4, 5, 1, 0), (2, 6, 4, 0), (7, 3, 1, 5)])
_uv = me_cube_059.uv_layers.new(name='UVMap')
_uv.uv.foreach_set('vector', [0.0625, 0.9922, 0.007812, 0.9922, 0.007812, 0.8828, 0.0625, 0.8828, 0.0625, 0.9922, 0.007812, 0.9922, 0.007812, 0.8828, 0.0625, 0.8828, 0.0625, 0.8828, 0.0625, 0.9922, 0.007812, 0.9922, 0.007812, 0.8828, 0.0625, 0.9922, 0.007812, 0.9922, 0.007812, 0.8828, 0.0625, 0.8828, 0.125, 0.9375, 0.07031, 0.9375, 0.07031, 0.8828, 0.125, 0.8828, 0.125, 0.9375, 0.07031, 0.9375, 0.07031, 0.8828, 0.125, 0.8828])
me_cube_059.materials.append(mat_m_chessboard)
me_cube_059.use_paint_bone_selection = False
me_cube_059.use_paint_mask = True
me_cube_059.update()
me_cube_060 = bpy.data.meshes.new('Cube.060')
me_cube_060.from_pydata([(-0.03167, -0.03082, -0.0625), (-0.03167, -0.03082, 0.0625), (-0.03082, 0.03167, -0.0625), (-0.03082, 0.03167, 0.0625), (0.03082, -0.03167, -0.0625), (0.03082, -0.03167, 0.0625), (0.03167, 0.03082, -0.0625), (0.03167, 0.03082, 0.0625)], [], [(0, 1, 3, 2), (2, 3, 7, 6), (6, 7, 5, 4), (4, 5, 1, 0), (2, 6, 4, 0), (7, 3, 1, 5)])
_uv = me_cube_060.uv_layers.new(name='UVMap')
_uv.uv.foreach_set('vector', [0.0625, 0.9922, 0.007812, 0.9922, 0.007812, 0.8828, 0.0625, 0.8828, 0.0625, 0.9922, 0.007812, 0.9922, 0.007812, 0.8828, 0.0625, 0.8828, 0.0625, 0.8828, 0.0625, 0.9922, 0.007812, 0.9922, 0.007812, 0.8828, 0.0625, 0.9922, 0.007812, 0.9922, 0.007812, 0.8828, 0.0625, 0.8828, 0.125, 0.9375, 0.07031, 0.9375, 0.07031, 0.8828, 0.125, 0.8828, 0.125, 0.9375, 0.07031, 0.9375, 0.07031, 0.8828, 0.125, 0.8828])
me_cube_060.materials.append(mat_m_chessboard)
me_cube_060.use_paint_bone_selection = False
me_cube_060.use_paint_mask = True
me_cube_060.update()
me_cube_061 = bpy.data.meshes.new('Cube.061')
me_cube_061.from_pydata([(-0.03167, -0.03082, -0.0625), (-0.03167, -0.03082, 0.0625), (-0.03082, 0.03167, -0.0625), (-0.03082, 0.03167, 0.0625), (0.03082, -0.03167, -0.0625), (0.03082, -0.03167, 0.0625), (0.03167, 0.03082, -0.0625), (0.03167, 0.03082, 0.0625)], [], [(0, 1, 3, 2), (2, 3, 7, 6), (6, 7, 5, 4), (4, 5, 1, 0), (2, 6, 4, 0), (7, 3, 1, 5)])
_uv = me_cube_061.uv_layers.new(name='UVMap')
_uv.uv.foreach_set('vector', [0.0625, 0.9922, 0.007812, 0.9922, 0.007812, 0.8828, 0.0625, 0.8828, 0.0625, 0.9922, 0.007812, 0.9922, 0.007812, 0.8828, 0.0625, 0.8828, 0.0625, 0.8828, 0.0625, 0.9922, 0.007812, 0.9922, 0.007812, 0.8828, 0.0625, 0.9922, 0.007812, 0.9922, 0.007812, 0.8828, 0.0625, 0.8828, 0.125, 0.9375, 0.07031, 0.9375, 0.07031, 0.8828, 0.125, 0.8828, 0.125, 0.9375, 0.07031, 0.9375, 0.07031, 0.8828, 0.125, 0.8828])
me_cube_061.materials.append(mat_m_chessboard)
me_cube_061.use_paint_bone_selection = False
me_cube_061.use_paint_mask = True
me_cube_061.update()
me_cube_062 = bpy.data.meshes.new('Cube.062')
me_cube_062.from_pydata([(-0.03167, -0.03082, -0.0625), (-0.03167, -0.03082, 0.0625), (-0.03082, 0.03167, -0.0625), (-0.03082, 0.03167, 0.0625), (0.03082, -0.03167, -0.0625), (0.03082, -0.03167, 0.0625), (0.03167, 0.03082, -0.0625), (0.03167, 0.03082, 0.0625)], [], [(0, 1, 3, 2), (2, 3, 7, 6), (6, 7, 5, 4), (4, 5, 1, 0), (2, 6, 4, 0), (7, 3, 1, 5)])
_uv = me_cube_062.uv_layers.new(name='UVMap')
_uv.uv.foreach_set('vector', [0.0625, 0.9922, 0.007812, 0.9922, 0.007812, 0.8828, 0.0625, 0.8828, 0.0625, 0.9922, 0.007812, 0.9922, 0.007812, 0.8828, 0.0625, 0.8828, 0.0625, 0.8828, 0.0625, 0.9922, 0.007812, 0.9922, 0.007812, 0.8828, 0.0625, 0.9922, 0.007812, 0.9922, 0.007812, 0.8828, 0.0625, 0.8828, 0.125, 0.9375, 0.07031, 0.9375, 0.07031, 0.8828, 0.125, 0.8828, 0.125, 0.9375, 0.07031, 0.9375, 0.07031, 0.8828, 0.125, 0.8828])
me_cube_062.materials.append(mat_m_chessboard)
me_cube_062.use_paint_bone_selection = False
me_cube_062.use_paint_mask = True
me_cube_062.update()
me_cube_063 = bpy.data.meshes.new('Cube.063')
me_cube_063.from_pydata([(-0.03167, -0.03082, -0.0625), (-0.03167, -0.03082, 0.0625), (-0.03082, 0.03167, -0.0625), (-0.03082, 0.03167, 0.0625), (0.03082, -0.03167, -0.0625), (0.03082, -0.03167, 0.0625), (0.03167, 0.03082, -0.0625), (0.03167, 0.03082, 0.0625)], [], [(0, 1, 3, 2), (2, 3, 7, 6), (6, 7, 5, 4), (4, 5, 1, 0), (2, 6, 4, 0), (7, 3, 1, 5)])
_uv = me_cube_063.uv_layers.new(name='UVMap')
_uv.uv.foreach_set('vector', [0.0625, 0.9922, 0.007812, 0.9922, 0.007812, 0.8828, 0.0625, 0.8828, 0.0625, 0.9922, 0.007812, 0.9922, 0.007812, 0.8828, 0.0625, 0.8828, 0.0625, 0.8828, 0.0625, 0.9922, 0.007812, 0.9922, 0.007812, 0.8828, 0.0625, 0.9922, 0.007812, 0.9922, 0.007812, 0.8828, 0.0625, 0.8828, 0.125, 0.9375, 0.07031, 0.9375, 0.07031, 0.8828, 0.125, 0.8828, 0.125, 0.9375, 0.07031, 0.9375, 0.07031, 0.8828, 0.125, 0.8828])
me_cube_063.materials.append(mat_m_chessboard)
me_cube_063.use_paint_bone_selection = False
me_cube_063.use_paint_mask = True
me_cube_063.update()

# ---- objects
ob_cube = bpy.data.objects.new('Cube', me_cube)
ob_cube_001 = bpy.data.objects.new('Cube.001', me_cube_001)
ob_cube_005 = bpy.data.objects.new('Cube.005', me_cube_012)
ob_cube_026 = bpy.data.objects.new('Cube.026', me_cube_033)
ob_cube_002 = bpy.data.objects.new('Cube.002', me_cube_002)
ob_cube_003 = bpy.data.objects.new('Cube.003', me_cube_003)
ob_cube_004 = bpy.data.objects.new('Cube.004', me_cube_004)
ob_cube_006 = bpy.data.objects.new('Cube.006', me_cube_005)
ob_cube_007 = bpy.data.objects.new('Cube.007', me_cube_006)
ob_cube_008 = bpy.data.objects.new('Cube.008', me_cube_007)
ob_cube_009 = bpy.data.objects.new('Cube.009', me_cube_008)
ob_cube_010 = bpy.data.objects.new('Cube.010', me_cube_041)
ob_cube_011 = bpy.data.objects.new('Cube.011', me_cube_042)
ob_cube_012 = bpy.data.objects.new('Cube.012', me_cube_043)
ob_cube_013 = bpy.data.objects.new('Cube.013', me_cube_044)
ob_cube_014 = bpy.data.objects.new('Cube.014', me_cube_045)
ob_cube_015 = bpy.data.objects.new('Cube.015', me_cube_046)
ob_cube_016 = bpy.data.objects.new('Cube.016', me_cube_047)
ob_cube_017 = bpy.data.objects.new('Cube.017', me_cube_048)
ob_cube_018 = bpy.data.objects.new('Cube.018', me_cube_049)
ob_cube_019 = bpy.data.objects.new('Cube.019', me_cube_050)
ob_cube_020 = bpy.data.objects.new('Cube.020', me_cube_051)
ob_cube_021 = bpy.data.objects.new('Cube.021', me_cube_052)
ob_cube_022 = bpy.data.objects.new('Cube.022', me_cube_053)
ob_cube_023 = bpy.data.objects.new('Cube.023', me_cube_054)
ob_cube_024 = bpy.data.objects.new('Cube.024', me_cube_055)
ob_cube_025 = bpy.data.objects.new('Cube.025', me_cube_056)
ob_cube_027 = bpy.data.objects.new('Cube.027', me_cube_057)
ob_cube_028 = bpy.data.objects.new('Cube.028', me_cube_058)
ob_cube_029 = bpy.data.objects.new('Cube.029', me_cube_059)
ob_cube_030 = bpy.data.objects.new('Cube.030', me_cube_060)
ob_cube_031 = bpy.data.objects.new('Cube.031', me_cube_061)
ob_cube_032 = bpy.data.objects.new('Cube.032', me_cube_062)
ob_cube_033 = bpy.data.objects.new('Cube.033', me_cube_063)

# ---- transforms, parenting, visibility, modifiers, constraints
ob_cube.location = (0.01562, -0.01562, 0.01562)
ob_cube_001.location = (0.2188, -0.125, 0.2031)
ob_cube_001.rotation_euler = (0.0, 0.0, -0.5838)
ob_cube_005.location = (0.4219, -0.125, 0.1875)
ob_cube_026.location = (0.1094, -0.8906, 0.2031)
ob_cube_026.rotation_euler = (0.0, 0.0, 2.302)
ob_cube_002.location = (0.2188, -0.8906, 0.2031)
ob_cube_002.rotation_euler = (0.0, 0.0, 2.714)
ob_cube_003.location = (0.3281, -0.8906, 0.2031)
ob_cube_003.rotation_euler = (0.0, 0.0, 0.0531)
ob_cube_004.location = (0.4531, -0.8906, 0.2031)
ob_cube_004.rotation_euler = (0.0, 0.0, 1.518)
ob_cube_006.location = (0.5469, -0.8906, 0.2031)
ob_cube_006.rotation_euler = (0.0, 0.0, 3.463)
ob_cube_007.location = (0.6562, -0.9062, 0.2031)
ob_cube_007.rotation_euler = (0.0, 0.0, 1.856)
ob_cube_008.location = (0.7656, -0.8906, 0.2031)
ob_cube_008.rotation_euler = (0.0, 0.0, 2.033)
ob_cube_009.location = (0.875, -0.875, 0.2031)
ob_cube_009.rotation_euler = (0.0, 0.0, 3.925)
ob_cube_010.location = (0.8906, -0.7656, 0.2031)
ob_cube_010.rotation_euler = (0.0, 0.0, 3.516)
ob_cube_011.location = (0.1094, -0.7812, 0.2031)
ob_cube_011.rotation_euler = (0.0, 0.0, 4.178)
ob_cube_012.location = (0.2188, -0.7656, 0.2031)
ob_cube_012.rotation_euler = (0.0, 0.0, -0.8476)
ob_cube_013.location = (0.3281, -0.7812, 0.2031)
ob_cube_013.rotation_euler = (0.0, 0.0, 2.022)
ob_cube_014.location = (0.4219, -0.7656, 0.2031)
ob_cube_014.rotation_euler = (0.0, 0.0, 0.742)
ob_cube_015.location = (0.5469, -0.7656, 0.2031)
ob_cube_015.rotation_euler = (0.0, 0.0, 4.304)
ob_cube_016.location = (0.6562, -0.7812, 0.2031)
ob_cube_016.rotation_euler = (0.0, 0.0, 1.581)
ob_cube_017.location = (0.7656, -0.7656, 0.2031)
ob_cube_017.rotation_euler = (0.0, 0.0, -0.5191)
ob_cube_018.location = (0.1094, -0.1094, 0.2031)
ob_cube_018.rotation_euler = (0.0, 0.0, -0.3489)
ob_cube_019.location = (0.3281, -0.1094, 0.2031)
ob_cube_019.rotation_euler = (0.0, 0.0, -1.551)
ob_cube_020.location = (0.4375, -0.125, 0.2031)
ob_cube_020.rotation_euler = (0.0, 0.0, -0.9149)
ob_cube_021.location = (0.5469, -0.1094, 0.2031)
ob_cube_021.rotation_euler = (0.0, 0.0, 0.9613)
ob_cube_022.location = (0.6562, -0.125, 0.2031)
ob_cube_022.rotation_euler = (0.0, 0.0, -0.5243)
ob_cube_023.location = (0.7656, -0.125, 0.2031)
ob_cube_023.rotation_euler = (0.0, 0.0, 0.1868)
ob_cube_024.location = (0.875, -0.125, 0.2031)
ob_cube_024.rotation_euler = (0.0, 0.0, 2.37)
ob_cube_025.location = (0.8906, -0.2344, 0.2031)
ob_cube_025.rotation_euler = (0.0, 0.0, 1.135)
ob_cube_027.location = (0.7969, -0.2344, 0.2031)
ob_cube_027.rotation_euler = (0.0, 0.0, 0.9514)
ob_cube_028.location = (0.6562, -0.2188, 0.2031)
ob_cube_028.rotation_euler = (0.0, 0.0, -0.2819)
ob_cube_029.location = (0.5781, -0.25, 0.2031)
ob_cube_029.rotation_euler = (0.0, 0.0, -3.011)
ob_cube_030.location = (0.4219, -0.2188, 0.2031)
ob_cube_030.rotation_euler = (0.0, 0.0, 1.279)
ob_cube_031.location = (0.3281, -0.2344, 0.2031)
ob_cube_031.rotation_euler = (0.0, 0.0, -3.072)
ob_cube_032.location = (0.2031, -0.2344, 0.2031)
ob_cube_032.rotation_euler = (0.0, 0.0, 3.042)
ob_cube_033.location = (0.125, -0.2188, 0.2031)
ob_cube_033.rotation_euler = (0.0, 0.0, 0.1584)

# ---- collection membership
scene.collection.objects.link(ob_cube)
scene.collection.objects.link(ob_cube_001)
scene.collection.objects.link(ob_cube_005)
scene.collection.objects.link(ob_cube_026)
scene.collection.objects.link(ob_cube_002)
scene.collection.objects.link(ob_cube_003)
scene.collection.objects.link(ob_cube_004)
scene.collection.objects.link(ob_cube_006)
scene.collection.objects.link(ob_cube_007)
scene.collection.objects.link(ob_cube_008)
scene.collection.objects.link(ob_cube_009)
scene.collection.objects.link(ob_cube_010)
scene.collection.objects.link(ob_cube_011)
scene.collection.objects.link(ob_cube_012)
scene.collection.objects.link(ob_cube_013)
scene.collection.objects.link(ob_cube_014)
scene.collection.objects.link(ob_cube_015)
scene.collection.objects.link(ob_cube_016)
scene.collection.objects.link(ob_cube_017)
scene.collection.objects.link(ob_cube_018)
scene.collection.objects.link(ob_cube_019)
scene.collection.objects.link(ob_cube_020)
scene.collection.objects.link(ob_cube_021)
scene.collection.objects.link(ob_cube_022)
scene.collection.objects.link(ob_cube_023)
scene.collection.objects.link(ob_cube_024)
scene.collection.objects.link(ob_cube_025)
scene.collection.objects.link(ob_cube_027)
scene.collection.objects.link(ob_cube_028)
scene.collection.objects.link(ob_cube_029)
scene.collection.objects.link(ob_cube_030)
scene.collection.objects.link(ob_cube_031)
scene.collection.objects.link(ob_cube_032)
scene.collection.objects.link(ob_cube_033)

# ---- scene / render settings (as saved in the file)
scene.frame_start = 1; scene.frame_end = 250; scene.frame_set(109)
scene.render.engine = 'BLENDER_EEVEE_NEXT'
scene.cycles.sampling_pattern = 'TABULATED_SOBOL'
scene.cycles.use_light_tree = False
scene.eevee.taa_samples = 1
scene.eevee.use_taa_reprojection = False
scene.view_settings.view_transform = 'Standard'
bpy.context.view_layer.update()

# ---- added for rendering (the .blend has no active camera and no usable light): camera, sun
cam_auto = bpy.data.cameras.new('AutoCamera')
cam_auto.lens = 50.0
cam_auto.sensor_width = 36.0
cam_auto.clip_end = 1000.0
ob_auto_camera = bpy.data.objects.new('AutoCamera', cam_auto)
scene.collection.objects.link(ob_auto_camera)
ob_auto_camera.location = (1.83135, -2.09761, 1.19789)
ob_auto_camera.rotation_euler = (1.09748, -7.21219e-08, 0.694738)
scene.camera = ob_auto_camera
light_auto_sun = bpy.data.lights.new('AutoSun', 'SUN')
light_auto_sun.energy = 3.0
light_auto_sun.angle = 0.0523599
ob_auto_sun = bpy.data.objects.new('AutoSun', light_auto_sun)
scene.collection.objects.link(ob_auto_sun)
ob_auto_sun.rotation_euler = (0.872665, 0.174533, 0.523599)
bpy.context.view_layer.update()
